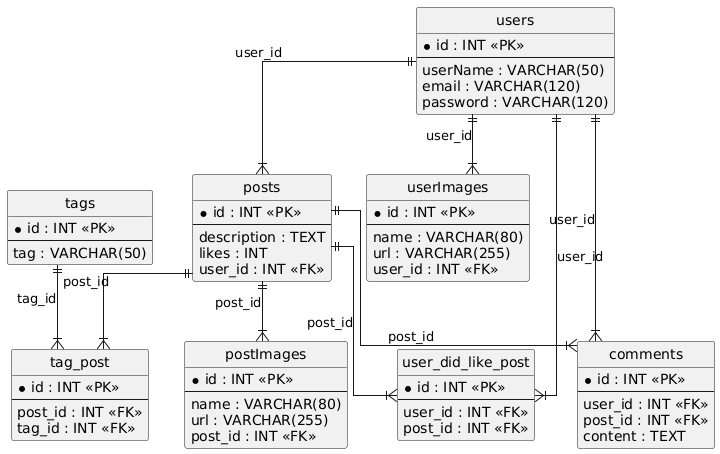

The diagram above was rendered by PlantUML. Its source (embedded in the PNG):
@startuml
hide circle
skinparam linetype ortho

entity "users" as users {
  * id : INT <<PK>>
  --
  userName : VARCHAR(50)
  email : VARCHAR(120)
  password : VARCHAR(120)
}

entity "userImages" as userImages {
  * id : INT <<PK>>
  --
  name : VARCHAR(80)
  url : VARCHAR(255)
  user_id : INT <<FK>>
}

entity "posts" as posts {
  * id : INT <<PK>>
  --
  description : TEXT
  likes : INT
  user_id : INT <<FK>>
}

entity "tags" as tags {
  * id : INT <<PK>>
  --
  tag : VARCHAR(50)
}

entity "tag_post" as tag_post {
  * id : INT <<PK>>
  --
  post_id : INT <<FK>>
  tag_id : INT <<FK>>
}

entity "postImages" as postImages {
  * id : INT <<PK>>
  --
  name : VARCHAR(80)
  url : VARCHAR(255)
  post_id : INT <<FK>>
}

entity "comments" as comments {
  * id : INT <<PK>>
  --
  user_id : INT <<FK>>
  post_id : INT <<FK>>
  content : TEXT
}

entity "user_did_like_post" as user_did_like_post {
  * id : INT <<PK>>
  --
  user_id : INT <<FK>>
  post_id : INT <<FK>>
}

users ||--|{ userImages : "user_id"
users ||--|{ posts : "user_id"
posts ||--|{ tag_post : "post_id"
tags ||--|{ tag_post : "tag_id"
posts ||--|{ postImages : "post_id"
users ||--|{ comments : "user_id"
posts ||--|{ comments : "post_id"
users ||--|{ user_did_like_post : "user_id"
posts ||--|{ user_did_like_post : "post_id"
@enduml